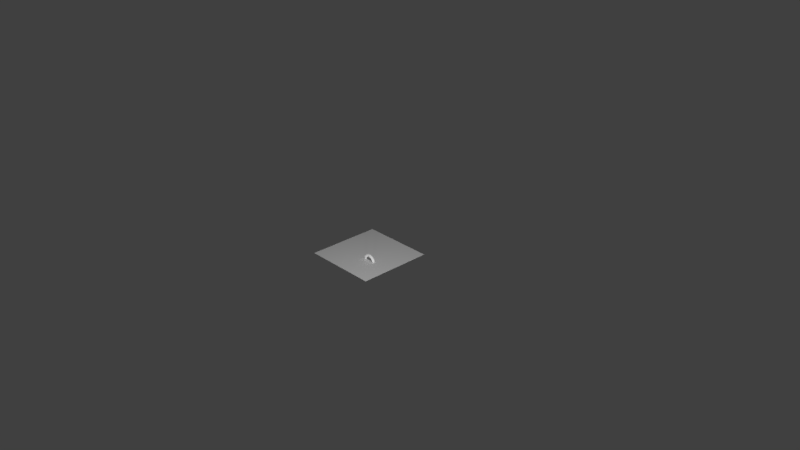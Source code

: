 # Source: EXPERIMENT.blend  (saved by Blender 2.78.0; exported with 4.5.12 LTS)
import bpy
from mathutils import Matrix  # noqa: F401  (used for matrix-valued properties, if any)

bpy.ops.wm.read_factory_settings(use_empty=True)
scene = bpy.context.scene
scene.name = 'Scene'

# ---- collections
col_collection_1 = bpy.data.collections.new('Collection 1'); scene.collection.children.link(col_collection_1)

# ---- materials (node trees are filled in below, after node groups)
mat_plane_35 = bpy.data.materials.new('plane_35')
mat_plane_35.alpha_threshold = 0.0
mat_plane_35.use_transparent_shadow = False
mat_plane_35.roughness = 0.5
mat_plane_34 = bpy.data.materials.new('plane_34')
mat_plane_34.alpha_threshold = 0.0
mat_plane_34.use_transparent_shadow = False
mat_plane_34.roughness = 0.5
mat_plane_33 = bpy.data.materials.new('plane_33')
mat_plane_33.alpha_threshold = 0.0
mat_plane_33.use_transparent_shadow = False
mat_plane_33.roughness = 0.5
mat_plane_32 = bpy.data.materials.new('plane_32')
mat_plane_32.alpha_threshold = 0.0
mat_plane_32.use_transparent_shadow = False
mat_plane_32.roughness = 0.5
mat_plane_31 = bpy.data.materials.new('plane_31')
mat_plane_31.alpha_threshold = 0.0
mat_plane_31.use_transparent_shadow = False
mat_plane_31.roughness = 0.5
mat_plane_30 = bpy.data.materials.new('plane_30')
mat_plane_30.alpha_threshold = 0.0
mat_plane_30.use_transparent_shadow = False
mat_plane_30.roughness = 0.5
mat_plane_29 = bpy.data.materials.new('plane_29')
mat_plane_29.alpha_threshold = 0.0
mat_plane_29.use_transparent_shadow = False
mat_plane_29.roughness = 0.5
mat_plane_28 = bpy.data.materials.new('plane_28')
mat_plane_28.alpha_threshold = 0.0
mat_plane_28.use_transparent_shadow = False
mat_plane_28.roughness = 0.5
mat_plane_27 = bpy.data.materials.new('plane_27')
mat_plane_27.alpha_threshold = 0.0
mat_plane_27.use_transparent_shadow = False
mat_plane_27.roughness = 0.5
mat_plane_26 = bpy.data.materials.new('plane_26')
mat_plane_26.alpha_threshold = 0.0
mat_plane_26.use_transparent_shadow = False
mat_plane_26.roughness = 0.5
mat_plane_25 = bpy.data.materials.new('plane_25')
mat_plane_25.alpha_threshold = 0.0
mat_plane_25.use_transparent_shadow = False
mat_plane_25.roughness = 0.5
mat_plane_24 = bpy.data.materials.new('plane_24')
mat_plane_24.alpha_threshold = 0.0
mat_plane_24.use_transparent_shadow = False
mat_plane_24.roughness = 0.5
mat_plane_23 = bpy.data.materials.new('plane_23')
mat_plane_23.alpha_threshold = 0.0
mat_plane_23.use_transparent_shadow = False
mat_plane_23.roughness = 0.5
mat_plane_22 = bpy.data.materials.new('plane_22')
mat_plane_22.alpha_threshold = 0.0
mat_plane_22.use_transparent_shadow = False
mat_plane_22.roughness = 0.5
mat_plane_21 = bpy.data.materials.new('plane_21')
mat_plane_21.alpha_threshold = 0.0
mat_plane_21.use_transparent_shadow = False
mat_plane_21.roughness = 0.5
mat_plane_20 = bpy.data.materials.new('plane_20')
mat_plane_20.alpha_threshold = 0.0
mat_plane_20.use_transparent_shadow = False
mat_plane_20.roughness = 0.5
mat_plane_19 = bpy.data.materials.new('plane_19')
mat_plane_19.alpha_threshold = 0.0
mat_plane_19.use_transparent_shadow = False
mat_plane_19.roughness = 0.5
mat_plane_18 = bpy.data.materials.new('plane_18')
mat_plane_18.alpha_threshold = 0.0
mat_plane_18.use_transparent_shadow = False
mat_plane_18.roughness = 0.5
mat_plane_17 = bpy.data.materials.new('plane_17')
mat_plane_17.alpha_threshold = 0.0
mat_plane_17.use_transparent_shadow = False
mat_plane_17.roughness = 0.5
mat_plane_16 = bpy.data.materials.new('plane_16')
mat_plane_16.alpha_threshold = 0.0
mat_plane_16.use_transparent_shadow = False
mat_plane_16.roughness = 0.5
mat_plane_15 = bpy.data.materials.new('plane_15')
mat_plane_15.alpha_threshold = 0.0
mat_plane_15.use_transparent_shadow = False
mat_plane_15.roughness = 0.5
mat_plane_14 = bpy.data.materials.new('plane_14')
mat_plane_14.alpha_threshold = 0.0
mat_plane_14.use_transparent_shadow = False
mat_plane_14.roughness = 0.5
mat_plane_13 = bpy.data.materials.new('plane_13')
mat_plane_13.alpha_threshold = 0.0
mat_plane_13.use_transparent_shadow = False
mat_plane_13.roughness = 0.5
mat_plane_12 = bpy.data.materials.new('plane_12')
mat_plane_12.alpha_threshold = 0.0
mat_plane_12.use_transparent_shadow = False
mat_plane_12.roughness = 0.5
mat_plane_11 = bpy.data.materials.new('plane_11')
mat_plane_11.alpha_threshold = 0.0
mat_plane_11.use_transparent_shadow = False
mat_plane_11.roughness = 0.5
mat_plane_10 = bpy.data.materials.new('plane_10')
mat_plane_10.alpha_threshold = 0.0
mat_plane_10.use_transparent_shadow = False
mat_plane_10.roughness = 0.5
mat_plane_9 = bpy.data.materials.new('plane_9')
mat_plane_9.alpha_threshold = 0.0
mat_plane_9.use_transparent_shadow = False
mat_plane_9.roughness = 0.5
mat_plane_8 = bpy.data.materials.new('plane_8')
mat_plane_8.alpha_threshold = 0.0
mat_plane_8.use_transparent_shadow = False
mat_plane_8.roughness = 0.5
mat_plane_7 = bpy.data.materials.new('plane_7')
mat_plane_7.alpha_threshold = 0.0
mat_plane_7.use_transparent_shadow = False
mat_plane_7.roughness = 0.5
mat_plane_6 = bpy.data.materials.new('plane_6')
mat_plane_6.alpha_threshold = 0.0
mat_plane_6.use_transparent_shadow = False
mat_plane_6.roughness = 0.5
mat_plane_5 = bpy.data.materials.new('plane_5')
mat_plane_5.alpha_threshold = 0.0
mat_plane_5.use_transparent_shadow = False
mat_plane_5.roughness = 0.5
mat_plane_4 = bpy.data.materials.new('plane_4')
mat_plane_4.alpha_threshold = 0.0
mat_plane_4.use_transparent_shadow = False
mat_plane_4.roughness = 0.5
mat_plane_3 = bpy.data.materials.new('plane_3')
mat_plane_3.alpha_threshold = 0.0
mat_plane_3.use_transparent_shadow = False
mat_plane_3.roughness = 0.5
mat_plane_2 = bpy.data.materials.new('plane_2')
mat_plane_2.alpha_threshold = 0.0
mat_plane_2.use_transparent_shadow = False
mat_plane_2.roughness = 0.5
mat_plane_1 = bpy.data.materials.new('plane_1')
mat_plane_1.alpha_threshold = 0.0
mat_plane_1.use_transparent_shadow = False
mat_plane_1.roughness = 0.5
mat_plane_0 = bpy.data.materials.new('plane_0')
mat_plane_0.alpha_threshold = 0.0
mat_plane_0.use_transparent_shadow = False
mat_plane_0.roughness = 0.5

# ---- material node trees

# ---- world
world_world = bpy.data.worlds.new('World'); scene.world = world_world
world_world.color = (0.05088, 0.05088, 0.05088)
world_world.use_sun_shadow = False
world_world.sun_shadow_jitter_overblur = 0.0
world_world.cycles.sampling_method = 'MANUAL'

# ---- cameras
cam_camera = bpy.data.cameras.new('Camera')
cam_camera.clip_end = 100.0
cam_camera.lens = 35.0
cam_camera.sensor_width = 32.0
cam_camera.sensor_height = 18.0
cam_camera.ortho_scale = 7.314
cam_camera.dof.focus_distance = 0.0
cam_camera.dof.aperture_fstop = 128.0

# ---- lights
light_point = bpy.data.lights.new('Point', 'POINT')
light_point.transmission_factor = 0.0
light_point.energy = 100.0
light_point.shadow_buffer_clip_start = 0.5
light_point.shadow_soft_size = 0.1
light_point.shadow_maximum_resolution = 0.006
light_point.use_absolute_resolution = True
light_lamp = bpy.data.lights.new('Lamp', 'POINT')
light_lamp.transmission_factor = 0.0
light_lamp.cutoff_distance = 30.0
light_lamp.energy = 100.0
light_lamp.shadow_buffer_clip_start = 1.001
light_lamp.shadow_soft_size = 0.1
light_lamp.shadow_maximum_resolution = 0.006
light_lamp.use_absolute_resolution = True

# ---- meshes
me_torus = bpy.data.meshes.new('Torus')
me_torus.from_pydata([(1.229, -1.153, 1.568), (1.196, -1.153, 1.693), (1.104, -1.153, 1.785), (0.9793, -1.153, 1.818), (0.8543, -1.153, 1.785), (0.7628, -1.153, 1.693), (0.7293, -1.153, 1.568), (0.7628, -1.153, 1.443), (0.8543, -1.153, 1.352), (0.9793, -1.153, 1.318), (1.104, -1.153, 1.352), (1.196, -1.153, 1.443), (1.219, -0.9901, 1.568), (1.185, -0.9945, 1.693), (1.095, -1.006, 1.785), (0.9708, -1.023, 1.818), (0.8468, -1.039, 1.785), (0.7561, -1.051, 1.693), (0.7229, -1.055, 1.568), (0.7561, -1.051, 1.443), (0.8468, -1.039, 1.352), (0.9708, -1.023, 1.318), (1.095, -1.006, 1.352), (1.185, -0.9945, 1.443), (1.187, -0.8297, 1.568), (1.154, -0.8384, 1.693), (1.066, -0.8621, 1.785), (0.9452, -0.8944, 1.818), (0.8245, -0.9268, 1.785), (0.7361, -0.9505, 1.693), (0.7038, -0.9591, 1.568), (0.7361, -0.9505, 1.443), (0.8245, -0.9268, 1.352), (0.9452, -0.8944, 1.318), (1.066, -0.8621, 1.352), (1.154, -0.8384, 1.443), (1.134, -0.6749, 1.568), (1.103, -0.6877, 1.693), (1.019, -0.7227, 1.785), (0.9032, -0.7706, 1.818), (0.7877, -0.8184, 1.785), (0.7032, -0.8534, 1.693), (0.6722, -0.8663, 1.568), (0.7032, -0.8534, 1.443), (0.7877, -0.8184, 1.352), (0.9032, -0.7706, 1.318), (1.019, -0.7227, 1.352), (1.103, -0.6877, 1.443), (1.062, -0.5283, 1.568), (1.033, -0.545, 1.693), (0.9536, -0.5908, 1.785), (0.8453, -0.6533, 1.818), (0.7371, -0.7158, 1.785), (0.6578, -0.7615, 1.693), (0.6288, -0.7783, 1.568), (0.6578, -0.7615, 1.443), (0.7371, -0.7158, 1.352), (0.8453, -0.6533, 1.318), (0.9536, -0.5908, 1.352), (1.033, -0.545, 1.443), (0.971, -0.3923, 1.568), (0.9444, -0.4127, 1.693), (0.8718, -0.4684, 1.785), (0.7727, -0.5445, 1.818), (0.6735, -0.6206, 1.785), (0.6009, -0.6763, 1.693), (0.5743, -0.6967, 1.568), (0.6009, -0.6763, 1.443), (0.6735, -0.6206, 1.352), (0.7727, -0.5445, 1.318), (0.8718, -0.4684, 1.352), (0.9444, -0.4127, 1.443), (0.8632, -0.2694, 1.568), (0.8395, -0.2931, 1.693), (0.7748, -0.3578, 1.785), (0.6864, -0.4462, 1.818), (0.598, -0.5345, 1.785), (0.5333, -0.5992, 1.693), (0.5096, -0.6229, 1.568), (0.5333, -0.5992, 1.443), (0.598, -0.5345, 1.352), (0.6864, -0.4462, 1.318), (0.7748, -0.3578, 1.352), (0.8395, -0.2931, 1.443), (0.7403, -0.1616, 1.568), (0.7199, -0.1881, 1.693), (0.6642, -0.2607, 1.785), (0.5881, -0.3599, 1.818), (0.512, -0.4591, 1.785), (0.4563, -0.5317, 1.693), (0.4359, -0.5582, 1.568), (0.4563, -0.5317, 1.443), (0.512, -0.4591, 1.352), (0.5881, -0.3599, 1.318), (0.6642, -0.2607, 1.352), (0.7199, -0.1881, 1.443), (0.6043, -0.07073, 1.568), (0.5876, -0.09974, 1.693), (0.5418, -0.179, 1.785), (0.4793, -0.2872, 1.818), (0.4168, -0.3955, 1.785), (0.3711, -0.4747, 1.693), (0.3543, -0.5037, 1.568), (0.3711, -0.4747, 1.443), (0.4168, -0.3955, 1.352), (0.4793, -0.2872, 1.318), (0.5418, -0.179, 1.352), (0.5876, -0.09974, 1.443), (0.4577, 0.001587, 1.568), (0.4449, -0.02936, 1.693), (0.4098, -0.1139, 1.785), (0.362, -0.2294, 1.818), (0.3142, -0.3449, 1.785), (0.2791, -0.4294, 1.693), (0.2663, -0.4604, 1.568), (0.2791, -0.4294, 1.443), (0.3142, -0.3449, 1.352), (0.362, -0.2294, 1.318), (0.4098, -0.1139, 1.352), (0.4449, -0.02936, 1.443), (0.3028, 0.05414, 1.568), (0.2942, 0.02179, 1.693), (0.2705, -0.0666, 1.785), (0.2381, -0.1873, 1.818), (0.2058, -0.3081, 1.785), (0.1821, -0.3965, 1.693), (0.1734, -0.4288, 1.568), (0.1821, -0.3965, 1.443), (0.2058, -0.3081, 1.352), (0.2381, -0.1873, 1.318), (0.2705, -0.0666, 1.352), (0.2942, 0.02179, 1.443), (0.1425, 0.08604, 1.568), (0.1381, 0.05284, 1.693), (0.1262, -0.03789, 1.785), (0.1098, -0.1618, 1.818), (0.09353, -0.2857, 1.785), (0.08159, -0.3765, 1.693), (0.07721, -0.4097, 1.568), (0.08159, -0.3765, 1.443), (0.09353, -0.2857, 1.352), (0.1098, -0.1618, 1.318), (0.1262, -0.03789, 1.352), (0.1381, 0.05284, 1.443), (-0.02068, 0.09674, 1.568), (-0.02068, 0.06324, 1.693), (-0.02068, -0.02826, 1.785), (-0.02068, -0.1533, 1.818), (-0.02068, -0.2783, 1.785), (-0.02068, -0.3698, 1.693), (-0.02068, -0.4033, 1.568), (-0.02068, -0.3698, 1.443), (-0.02068, -0.2783, 1.352), (-0.02068, -0.1533, 1.318), (-0.02068, -0.02826, 1.352), (-0.02068, 0.06324, 1.443), (-0.1838, 0.08604, 1.568), (-0.1795, 0.05284, 1.693), (-0.1675, -0.03789, 1.785), (-0.1512, -0.1618, 1.818), (-0.1349, -0.2857, 1.785), (-0.1229, -0.3765, 1.693), (-0.1186, -0.4097, 1.568), (-0.1229, -0.3765, 1.443), (-0.1349, -0.2857, 1.352), (-0.1512, -0.1618, 1.318), (-0.1675, -0.03789, 1.352), (-0.1795, 0.05284, 1.443), (-0.3442, 0.05414, 1.568), (-0.3355, 0.02179, 1.693), (-0.3119, -0.0666, 1.785), (-0.2795, -0.1873, 1.818), (-0.2471, -0.3081, 1.785), (-0.2235, -0.3965, 1.693), (-0.2148, -0.4288, 1.568), (-0.2235, -0.3965, 1.443), (-0.2471, -0.3081, 1.352), (-0.2795, -0.1873, 1.318), (-0.3119, -0.0666, 1.352), (-0.3355, 0.02179, 1.443), (-0.499, 0.001587, 1.568), (-0.4862, -0.02936, 1.693), (-0.4512, -0.1139, 1.785), (-0.4034, -0.2294, 1.818), (-0.3555, -0.3449, 1.785), (-0.3205, -0.4294, 1.693), (-0.3077, -0.4604, 1.568), (-0.3205, -0.4294, 1.443), (-0.3555, -0.3449, 1.352), (-0.4034, -0.2294, 1.318), (-0.4512, -0.1139, 1.352), (-0.4862, -0.02936, 1.443), (-0.6457, -0.07073, 1.568), (-0.6289, -0.09974, 1.693), (-0.5832, -0.179, 1.785), (-0.5207, -0.2872, 1.818), (-0.4582, -0.3955, 1.785), (-0.4124, -0.4747, 1.693), (-0.3957, -0.5037, 1.568), (-0.4124, -0.4747, 1.443), (-0.4582, -0.3955, 1.352), (-0.5207, -0.2872, 1.318), (-0.5832, -0.179, 1.352), (-0.6289, -0.09974, 1.443), (-0.7816, -0.1616, 1.568), (-0.7612, -0.1881, 1.693), (-0.7055, -0.2607, 1.785), (-0.6294, -0.3599, 1.818), (-0.5533, -0.4591, 1.785), (-0.4976, -0.5317, 1.693), (-0.4773, -0.5582, 1.568), (-0.4976, -0.5317, 1.443), (-0.5533, -0.4591, 1.352), (-0.6294, -0.3599, 1.318), (-0.7055, -0.2607, 1.352), (-0.7612, -0.1881, 1.443), (-0.9046, -0.2694, 1.568), (-0.8809, -0.2931, 1.693), (-0.8162, -0.3578, 1.785), (-0.7278, -0.4462, 1.818), (-0.6394, -0.5345, 1.785), (-0.5747, -0.5992, 1.693), (-0.551, -0.6229, 1.568), (-0.5747, -0.5992, 1.443), (-0.6394, -0.5345, 1.352), (-0.7278, -0.4462, 1.318), (-0.8162, -0.3578, 1.352), (-0.8809, -0.2931, 1.443), (-1.012, -0.3923, 1.568), (-0.9858, -0.4127, 1.693), (-0.9132, -0.4684, 1.785), (-0.814, -0.5445, 1.818), (-0.7149, -0.6206, 1.785), (-0.6423, -0.6763, 1.693), (-0.6157, -0.6967, 1.568), (-0.6423, -0.6763, 1.443), (-0.7149, -0.6206, 1.352), (-0.814, -0.5445, 1.318), (-0.9132, -0.4684, 1.352), (-0.9858, -0.4127, 1.443), (-1.103, -0.5283, 1.568), (-1.074, -0.545, 1.693), (-0.995, -0.5908, 1.785), (-0.8867, -0.6533, 1.818), (-0.7785, -0.7158, 1.785), (-0.6992, -0.7615, 1.693), (-0.6702, -0.7783, 1.568), (-0.6992, -0.7615, 1.443), (-0.7785, -0.7158, 1.352), (-0.8867, -0.6533, 1.318), (-0.995, -0.5908, 1.352), (-1.074, -0.545, 1.443), (-1.176, -0.6749, 1.568), (-1.145, -0.6877, 1.693), (-1.06, -0.7227, 1.785), (-0.9446, -0.7706, 1.818), (-0.8291, -0.8184, 1.785), (-0.7445, -0.8534, 1.693), (-0.7136, -0.8663, 1.568), (-0.7445, -0.8534, 1.443), (-0.8291, -0.8184, 1.352), (-0.9446, -0.7706, 1.318), (-1.06, -0.7227, 1.352), (-1.145, -0.6877, 1.443), (-1.228, -0.8297, 1.568), (-1.196, -0.8384, 1.693), (-1.107, -0.8621, 1.785), (-0.9866, -0.8944, 1.818), (-0.8659, -0.9268, 1.785), (-0.7775, -0.9505, 1.693), (-0.7451, -0.9591, 1.568), (-0.7775, -0.9505, 1.443), (-0.8659, -0.9268, 1.352), (-0.9866, -0.8944, 1.318), (-1.107, -0.8621, 1.352), (-1.196, -0.8384, 1.443), (-1.26, -0.9901, 1.568), (-1.227, -0.9945, 1.693), (-1.136, -1.006, 1.785), (-1.012, -1.023, 1.818), (-0.8882, -1.039, 1.785), (-0.7975, -1.051, 1.693), (-0.7643, -1.055, 1.568), (-0.7975, -1.051, 1.443), (-0.8882, -1.039, 1.352), (-1.012, -1.023, 1.318), (-1.136, -1.006, 1.352), (-1.227, -0.9945, 1.443), (-1.271, -1.153, 1.568), (-1.237, -1.153, 1.693), (-1.146, -1.153, 1.785), (-1.021, -1.153, 1.818), (-0.8957, -1.153, 1.785), (-0.8042, -1.153, 1.693), (-0.7707, -1.153, 1.568), (-0.8042, -1.153, 1.443), (-0.8957, -1.153, 1.352), (-1.021, -1.153, 1.318), (-1.146, -1.153, 1.352), (-1.237, -1.153, 1.443), (-1.26, -1.316, 1.568), (-1.227, -1.312, 1.693), (-1.136, -1.3, 1.785), (-1.012, -1.284, 1.818), (-0.8882, -1.267, 1.785), (-0.7975, -1.256, 1.693), (-0.7643, -1.251, 1.568), (-0.7975, -1.256, 1.443), (-0.8882, -1.267, 1.352), (-1.012, -1.284, 1.318), (-1.136, -1.3, 1.352), (-1.227, -1.312, 1.443), (-1.228, -1.477, 1.568), (-1.196, -1.468, 1.693), (-1.107, -1.444, 1.785), (-0.9866, -1.412, 1.818), (-0.8659, -1.38, 1.785), (-0.7775, -1.356, 1.693), (-0.7451, -1.347, 1.568), (-0.7775, -1.356, 1.443), (-0.8659, -1.38, 1.352), (-0.9866, -1.412, 1.318), (-1.107, -1.444, 1.352), (-1.196, -1.468, 1.443), (-1.176, -1.632, 1.568), (-1.145, -1.619, 1.693), (-1.06, -1.584, 1.785), (-0.9446, -1.536, 1.818), (-0.8291, -1.488, 1.785), (-0.7445, -1.453, 1.693), (-0.7136, -1.44, 1.568), (-0.7445, -1.453, 1.443), (-0.8291, -1.488, 1.352), (-0.9446, -1.536, 1.318), (-1.06, -1.584, 1.352), (-1.145, -1.619, 1.443), (-1.103, -1.778, 1.568), (-1.074, -1.762, 1.693), (-0.995, -1.716, 1.785), (-0.8867, -1.653, 1.818), (-0.7785, -1.591, 1.785), (-0.6992, -1.545, 1.693), (-0.6702, -1.528, 1.568), (-0.6992, -1.545, 1.443), (-0.7785, -1.591, 1.352), (-0.8867, -1.653, 1.318), (-0.995, -1.716, 1.352), (-1.074, -1.762, 1.443), (-1.012, -1.914, 1.568), (-0.9858, -1.894, 1.693), (-0.9132, -1.838, 1.785), (-0.814, -1.762, 1.818), (-0.7149, -1.686, 1.785), (-0.6423, -1.63, 1.693), (-0.6157, -1.61, 1.568), (-0.6423, -1.63, 1.443), (-0.7149, -1.686, 1.352), (-0.814, -1.762, 1.318), (-0.9132, -1.838, 1.352), (-0.9858, -1.894, 1.443), (-0.9046, -2.037, 1.568), (-0.8809, -2.013, 1.693), (-0.8162, -1.949, 1.785), (-0.7278, -1.86, 1.818), (-0.6394, -1.772, 1.785), (-0.5747, -1.707, 1.693), (-0.551, -1.684, 1.568), (-0.5747, -1.707, 1.443), (-0.6394, -1.772, 1.352), (-0.7278, -1.86, 1.318), (-0.8162, -1.949, 1.352), (-0.8809, -2.013, 1.443), (-0.7816, -2.145, 1.568), (-0.7612, -2.118, 1.693), (-0.7055, -2.046, 1.785), (-0.6294, -1.947, 1.818), (-0.5533, -1.847, 1.785), (-0.4976, -1.775, 1.693), (-0.4773, -1.748, 1.568), (-0.4976, -1.775, 1.443), (-0.5533, -1.847, 1.352), (-0.6294, -1.947, 1.318), (-0.7055, -2.046, 1.352), (-0.7612, -2.118, 1.443), (-0.6457, -2.236, 1.568), (-0.6289, -2.207, 1.693), (-0.5832, -2.128, 1.785), (-0.5207, -2.019, 1.818), (-0.4582, -1.911, 1.785), (-0.4124, -1.832, 1.693), (-0.3957, -1.803, 1.568), (-0.4124, -1.832, 1.443), (-0.4582, -1.911, 1.352), (-0.5207, -2.019, 1.318), (-0.5832, -2.128, 1.352), (-0.6289, -2.207, 1.443), (-0.499, -2.308, 1.568), (-0.4862, -2.277, 1.693), (-0.4512, -2.193, 1.785), (-0.4034, -2.077, 1.818), (-0.3555, -1.962, 1.785), (-0.3205, -1.877, 1.693), (-0.3077, -1.846, 1.568), (-0.3205, -1.877, 1.443), (-0.3555, -1.962, 1.352), (-0.4034, -2.077, 1.318), (-0.4512, -2.193, 1.352), (-0.4862, -2.277, 1.443), (-0.3442, -2.361, 1.568), (-0.3355, -2.328, 1.693), (-0.3119, -2.24, 1.785), (-0.2795, -2.119, 1.818), (-0.2471, -1.998, 1.785), (-0.2235, -1.91, 1.693), (-0.2148, -1.878, 1.568), (-0.2235, -1.91, 1.443), (-0.2471, -1.998, 1.352), (-0.2795, -2.119, 1.318), (-0.3119, -2.24, 1.352), (-0.3355, -2.328, 1.443), (-0.1838, -2.393, 1.568), (-0.1795, -2.359, 1.693), (-0.1675, -2.269, 1.785), (-0.1512, -2.145, 1.818), (-0.1349, -2.021, 1.785), (-0.1229, -1.93, 1.693), (-0.1186, -1.897, 1.568), (-0.1229, -1.93, 1.443), (-0.1349, -2.021, 1.352), (-0.1512, -2.145, 1.318), (-0.1675, -2.269, 1.352), (-0.1795, -2.359, 1.443), (-0.02068, -2.403, 1.568), (-0.02068, -2.37, 1.693), (-0.02068, -2.278, 1.785), (-0.02068, -2.153, 1.818), (-0.02068, -2.028, 1.785), (-0.02068, -1.937, 1.693), (-0.02068, -1.903, 1.568), (-0.02068, -1.937, 1.443), (-0.02068, -2.028, 1.352), (-0.02068, -2.153, 1.318), (-0.02068, -2.278, 1.352), (-0.02068, -2.37, 1.443), (0.1425, -2.393, 1.568), (0.1381, -2.359, 1.693), (0.1262, -2.269, 1.785), (0.1098, -2.145, 1.818), (0.09353, -2.021, 1.785), (0.08159, -1.93, 1.693), (0.07721, -1.897, 1.568), (0.08159, -1.93, 1.443), (0.09353, -2.021, 1.352), (0.1098, -2.145, 1.318), (0.1262, -2.269, 1.352), (0.1381, -2.359, 1.443), (0.3028, -2.361, 1.568), (0.2942, -2.328, 1.693), (0.2705, -2.24, 1.785), (0.2381, -2.119, 1.818), (0.2058, -1.998, 1.785), (0.1821, -1.91, 1.693), (0.1734, -1.878, 1.568), (0.1821, -1.91, 1.443), (0.2058, -1.998, 1.352), (0.2381, -2.119, 1.318), (0.2705, -2.24, 1.352), (0.2942, -2.328, 1.443), (0.4577, -2.308, 1.568), (0.4449, -2.277, 1.693), (0.4098, -2.193, 1.785), (0.362, -2.077, 1.818), (0.3142, -1.962, 1.785), (0.2791, -1.877, 1.693), (0.2663, -1.846, 1.568), (0.2791, -1.877, 1.443), (0.3142, -1.962, 1.352), (0.362, -2.077, 1.318), (0.4098, -2.193, 1.352), (0.4449, -2.277, 1.443), (0.6043, -2.236, 1.568), (0.5876, -2.207, 1.693), (0.5418, -2.128, 1.785), (0.4793, -2.019, 1.818), (0.4168, -1.911, 1.785), (0.3711, -1.832, 1.693), (0.3543, -1.803, 1.568), (0.3711, -1.832, 1.443), (0.4168, -1.911, 1.352), (0.4793, -2.019, 1.318), (0.5418, -2.128, 1.352), (0.5876, -2.207, 1.443), (0.7403, -2.145, 1.568), (0.7199, -2.118, 1.693), (0.6642, -2.046, 1.785), (0.5881, -1.947, 1.818), (0.512, -1.847, 1.785), (0.4563, -1.775, 1.693), (0.4359, -1.748, 1.568), (0.4563, -1.775, 1.443), (0.512, -1.847, 1.352), (0.5881, -1.947, 1.318), (0.6642, -2.046, 1.352), (0.7199, -2.118, 1.443), (0.8632, -2.037, 1.568), (0.8395, -2.013, 1.693), (0.7748, -1.949, 1.785), (0.6864, -1.86, 1.818), (0.598, -1.772, 1.785), (0.5333, -1.707, 1.693), (0.5096, -1.684, 1.568), (0.5333, -1.707, 1.443), (0.598, -1.772, 1.352), (0.6864, -1.86, 1.318), (0.7748, -1.949, 1.352), (0.8395, -2.013, 1.443), (0.971, -1.914, 1.568), (0.9444, -1.894, 1.693), (0.8718, -1.838, 1.785), (0.7727, -1.762, 1.818), (0.6735, -1.686, 1.785), (0.6009, -1.63, 1.693), (0.5743, -1.61, 1.568), (0.6009, -1.63, 1.443), (0.6735, -1.686, 1.352), (0.7727, -1.762, 1.318), (0.8718, -1.838, 1.352), (0.9444, -1.894, 1.443), (1.062, -1.778, 1.568), (1.033, -1.762, 1.693), (0.9536, -1.716, 1.785), (0.8453, -1.653, 1.818), (0.7371, -1.591, 1.785), (0.6578, -1.545, 1.693), (0.6288, -1.528, 1.568), (0.6578, -1.545, 1.443), (0.7371, -1.591, 1.352), (0.8453, -1.653, 1.318), (0.9536, -1.716, 1.352), (1.033, -1.762, 1.443), (1.134, -1.632, 1.568), (1.103, -1.619, 1.693), (1.019, -1.584, 1.785), (0.9032, -1.536, 1.818), (0.7877, -1.488, 1.785), (0.7032, -1.453, 1.693), (0.6722, -1.44, 1.568), (0.7032, -1.453, 1.443), (0.7877, -1.488, 1.352), (0.9032, -1.536, 1.318), (1.019, -1.584, 1.352), (1.103, -1.619, 1.443), (1.187, -1.477, 1.568), (1.154, -1.468, 1.693), (1.066, -1.444, 1.785), (0.9452, -1.412, 1.818), (0.8245, -1.38, 1.785), (0.7361, -1.356, 1.693), (0.7038, -1.347, 1.568), (0.7361, -1.356, 1.443), (0.8245, -1.38, 1.352), (0.9452, -1.412, 1.318), (1.066, -1.444, 1.352), (1.154, -1.468, 1.443), (1.219, -1.316, 1.568), (1.185, -1.312, 1.693), (1.095, -1.3, 1.785), (0.9708, -1.284, 1.818), (0.8468, -1.267, 1.785), (0.7561, -1.256, 1.693), (0.7229, -1.251, 1.568), (0.7561, -1.256, 1.443), (0.8468, -1.267, 1.352), (0.9708, -1.284, 1.318), (1.095, -1.3, 1.352), (1.185, -1.312, 1.443)], [], [(0, 12, 13, 1), (1, 13, 14, 2), (2, 14, 15, 3), (3, 15, 16, 4), (4, 16, 17, 5), (5, 17, 18, 6), (6, 18, 19, 7), (7, 19, 20, 8), (8, 20, 21, 9), (9, 21, 22, 10), (10, 22, 23, 11), (0, 11, 23, 12), (12, 24, 25, 13), (13, 25, 26, 14), (14, 26, 27, 15), (15, 27, 28, 16), (16, 28, 29, 17), (17, 29, 30, 18), (18, 30, 31, 19), (19, 31, 32, 20), (20, 32, 33, 21), (21, 33, 34, 22), (22, 34, 35, 23), (23, 35, 24, 12), (24, 36, 37, 25), (25, 37, 38, 26), (26, 38, 39, 27), (27, 39, 40, 28), (28, 40, 41, 29), (29, 41, 42, 30), (30, 42, 43, 31), (31, 43, 44, 32), (32, 44, 45, 33), (33, 45, 46, 34), (34, 46, 47, 35), (35, 47, 36, 24), (36, 48, 49, 37), (37, 49, 50, 38), (38, 50, 51, 39), (39, 51, 52, 40), (40, 52, 53, 41), (41, 53, 54, 42), (42, 54, 55, 43), (43, 55, 56, 44), (44, 56, 57, 45), (45, 57, 58, 46), (46, 58, 59, 47), (47, 59, 48, 36), (48, 60, 61, 49), (49, 61, 62, 50), (50, 62, 63, 51), (51, 63, 64, 52), (52, 64, 65, 53), (53, 65, 66, 54), (54, 66, 67, 55), (55, 67, 68, 56), (56, 68, 69, 57), (57, 69, 70, 58), (58, 70, 71, 59), (59, 71, 60, 48), (60, 72, 73, 61), (61, 73, 74, 62), (62, 74, 75, 63), (63, 75, 76, 64), (64, 76, 77, 65), (65, 77, 78, 66), (66, 78, 79, 67), (67, 79, 80, 68), (68, 80, 81, 69), (69, 81, 82, 70), (70, 82, 83, 71), (71, 83, 72, 60), (72, 84, 85, 73), (73, 85, 86, 74), (74, 86, 87, 75), (75, 87, 88, 76), (76, 88, 89, 77), (77, 89, 90, 78), (78, 90, 91, 79), (79, 91, 92, 80), (80, 92, 93, 81), (81, 93, 94, 82), (82, 94, 95, 83), (83, 95, 84, 72), (84, 96, 97, 85), (85, 97, 98, 86), (86, 98, 99, 87), (87, 99, 100, 88), (88, 100, 101, 89), (89, 101, 102, 90), (90, 102, 103, 91), (91, 103, 104, 92), (92, 104, 105, 93), (93, 105, 106, 94), (94, 106, 107, 95), (95, 107, 96, 84), (96, 108, 109, 97), (97, 109, 110, 98), (98, 110, 111, 99), (99, 111, 112, 100), (100, 112, 113, 101), (101, 113, 114, 102), (102, 114, 115, 103), (103, 115, 116, 104), (104, 116, 117, 105), (105, 117, 118, 106), (106, 118, 119, 107), (107, 119, 108, 96), (108, 120, 121, 109), (109, 121, 122, 110), (110, 122, 123, 111), (111, 123, 124, 112), (112, 124, 125, 113), (113, 125, 126, 114), (114, 126, 127, 115), (115, 127, 128, 116), (116, 128, 129, 117), (117, 129, 130, 118), (118, 130, 131, 119), (119, 131, 120, 108), (120, 132, 133, 121), (121, 133, 134, 122), (122, 134, 135, 123), (123, 135, 136, 124), (124, 136, 137, 125), (125, 137, 138, 126), (126, 138, 139, 127), (127, 139, 140, 128), (128, 140, 141, 129), (129, 141, 142, 130), (130, 142, 143, 131), (131, 143, 132, 120), (132, 144, 145, 133), (133, 145, 146, 134), (134, 146, 147, 135), (135, 147, 148, 136), (136, 148, 149, 137), (137, 149, 150, 138), (138, 150, 151, 139), (139, 151, 152, 140), (140, 152, 153, 141), (141, 153, 154, 142), (142, 154, 155, 143), (143, 155, 144, 132), (144, 156, 157, 145), (145, 157, 158, 146), (146, 158, 159, 147), (147, 159, 160, 148), (148, 160, 161, 149), (149, 161, 162, 150), (150, 162, 163, 151), (151, 163, 164, 152), (152, 164, 165, 153), (153, 165, 166, 154), (154, 166, 167, 155), (155, 167, 156, 144), (156, 168, 169, 157), (157, 169, 170, 158), (158, 170, 171, 159), (159, 171, 172, 160), (160, 172, 173, 161), (161, 173, 174, 162), (162, 174, 175, 163), (163, 175, 176, 164), (164, 176, 177, 165), (165, 177, 178, 166), (166, 178, 179, 167), (167, 179, 168, 156), (168, 180, 181, 169), (169, 181, 182, 170), (170, 182, 183, 171), (171, 183, 184, 172), (172, 184, 185, 173), (173, 185, 186, 174), (174, 186, 187, 175), (175, 187, 188, 176), (176, 188, 189, 177), (177, 189, 190, 178), (178, 190, 191, 179), (179, 191, 180, 168), (180, 192, 193, 181), (181, 193, 194, 182), (182, 194, 195, 183), (183, 195, 196, 184), (184, 196, 197, 185), (185, 197, 198, 186), (186, 198, 199, 187), (187, 199, 200, 188), (188, 200, 201, 189), (189, 201, 202, 190), (190, 202, 203, 191), (191, 203, 192, 180), (192, 204, 205, 193), (193, 205, 206, 194), (194, 206, 207, 195), (195, 207, 208, 196), (196, 208, 209, 197), (197, 209, 210, 198), (198, 210, 211, 199), (199, 211, 212, 200), (200, 212, 213, 201), (201, 213, 214, 202), (202, 214, 215, 203), (203, 215, 204, 192), (204, 216, 217, 205), (205, 217, 218, 206), (206, 218, 219, 207), (207, 219, 220, 208), (208, 220, 221, 209), (209, 221, 222, 210), (210, 222, 223, 211), (211, 223, 224, 212), (212, 224, 225, 213), (213, 225, 226, 214), (214, 226, 227, 215), (215, 227, 216, 204), (216, 228, 229, 217), (217, 229, 230, 218), (218, 230, 231, 219), (219, 231, 232, 220), (220, 232, 233, 221), (221, 233, 234, 222), (222, 234, 235, 223), (223, 235, 236, 224), (224, 236, 237, 225), (225, 237, 238, 226), (226, 238, 239, 227), (227, 239, 228, 216), (228, 240, 241, 229), (229, 241, 242, 230), (230, 242, 243, 231), (231, 243, 244, 232), (232, 244, 245, 233), (233, 245, 246, 234), (234, 246, 247, 235), (235, 247, 248, 236), (236, 248, 249, 237), (237, 249, 250, 238), (238, 250, 251, 239), (239, 251, 240, 228), (240, 252, 253, 241), (241, 253, 254, 242), (242, 254, 255, 243), (243, 255, 256, 244), (244, 256, 257, 245), (245, 257, 258, 246), (246, 258, 259, 247), (247, 259, 260, 248), (248, 260, 261, 249), (249, 261, 262, 250), (250, 262, 263, 251), (251, 263, 252, 240), (252, 264, 265, 253), (253, 265, 266, 254), (254, 266, 267, 255), (255, 267, 268, 256), (256, 268, 269, 257), (257, 269, 270, 258), (258, 270, 271, 259), (259, 271, 272, 260), (260, 272, 273, 261), (261, 273, 274, 262), (262, 274, 275, 263), (263, 275, 264, 252), (264, 276, 277, 265), (265, 277, 278, 266), (266, 278, 279, 267), (267, 279, 280, 268), (268, 280, 281, 269), (269, 281, 282, 270), (270, 282, 283, 271), (271, 283, 284, 272), (272, 284, 285, 273), (273, 285, 286, 274), (274, 286, 287, 275), (275, 287, 276, 264), (276, 288, 289, 277), (277, 289, 290, 278), (278, 290, 291, 279), (279, 291, 292, 280), (280, 292, 293, 281), (281, 293, 294, 282), (282, 294, 295, 283), (283, 295, 296, 284), (284, 296, 297, 285), (285, 297, 298, 286), (286, 298, 299, 287), (287, 299, 288, 276), (288, 300, 301, 289), (289, 301, 302, 290), (290, 302, 303, 291), (291, 303, 304, 292), (292, 304, 305, 293), (293, 305, 306, 294), (294, 306, 307, 295), (295, 307, 308, 296), (296, 308, 309, 297), (297, 309, 310, 298), (298, 310, 311, 299), (299, 311, 300, 288), (300, 312, 313, 301), (301, 313, 314, 302), (302, 314, 315, 303), (303, 315, 316, 304), (304, 316, 317, 305), (305, 317, 318, 306), (306, 318, 319, 307), (307, 319, 320, 308), (308, 320, 321, 309), (309, 321, 322, 310), (310, 322, 323, 311), (311, 323, 312, 300), (312, 324, 325, 313), (313, 325, 326, 314), (314, 326, 327, 315), (315, 327, 328, 316), (316, 328, 329, 317), (317, 329, 330, 318), (318, 330, 331, 319), (319, 331, 332, 320), (320, 332, 333, 321), (321, 333, 334, 322), (322, 334, 335, 323), (323, 335, 324, 312), (324, 336, 337, 325), (325, 337, 338, 326), (326, 338, 339, 327), (327, 339, 340, 328), (328, 340, 341, 329), (329, 341, 342, 330), (330, 342, 343, 331), (331, 343, 344, 332), (332, 344, 345, 333), (333, 345, 346, 334), (334, 346, 347, 335), (335, 347, 336, 324), (336, 348, 349, 337), (337, 349, 350, 338), (338, 350, 351, 339), (339, 351, 352, 340), (340, 352, 353, 341), (341, 353, 354, 342), (342, 354, 355, 343), (343, 355, 356, 344), (344, 356, 357, 345), (345, 357, 358, 346), (346, 358, 359, 347), (347, 359, 348, 336), (348, 360, 361, 349), (349, 361, 362, 350), (350, 362, 363, 351), (351, 363, 364, 352), (352, 364, 365, 353), (353, 365, 366, 354), (354, 366, 367, 355), (355, 367, 368, 356), (356, 368, 369, 357), (357, 369, 370, 358), (358, 370, 371, 359), (359, 371, 360, 348), (360, 372, 373, 361), (361, 373, 374, 362), (362, 374, 375, 363), (363, 375, 376, 364), (364, 376, 377, 365), (365, 377, 378, 366), (366, 378, 379, 367), (367, 379, 380, 368), (368, 380, 381, 369), (369, 381, 382, 370), (370, 382, 383, 371), (371, 383, 372, 360), (372, 384, 385, 373), (373, 385, 386, 374), (374, 386, 387, 375), (375, 387, 388, 376), (376, 388, 389, 377), (377, 389, 390, 378), (378, 390, 391, 379), (379, 391, 392, 380), (380, 392, 393, 381), (381, 393, 394, 382), (382, 394, 395, 383), (383, 395, 384, 372), (384, 396, 397, 385), (385, 397, 398, 386), (386, 398, 399, 387), (387, 399, 400, 388), (388, 400, 401, 389), (389, 401, 402, 390), (390, 402, 403, 391), (391, 403, 404, 392), (392, 404, 405, 393), (393, 405, 406, 394), (394, 406, 407, 395), (395, 407, 396, 384), (396, 408, 409, 397), (397, 409, 410, 398), (398, 410, 411, 399), (399, 411, 412, 400), (400, 412, 413, 401), (401, 413, 414, 402), (402, 414, 415, 403), (403, 415, 416, 404), (404, 416, 417, 405), (405, 417, 418, 406), (406, 418, 419, 407), (407, 419, 408, 396), (408, 420, 421, 409), (409, 421, 422, 410), (410, 422, 423, 411), (411, 423, 424, 412), (412, 424, 425, 413), (413, 425, 426, 414), (414, 426, 427, 415), (415, 427, 428, 416), (416, 428, 429, 417), (417, 429, 430, 418), (418, 430, 431, 419), (419, 431, 420, 408), (420, 432, 433, 421), (421, 433, 434, 422), (422, 434, 435, 423), (423, 435, 436, 424), (424, 436, 437, 425), (425, 437, 438, 426), (426, 438, 439, 427), (427, 439, 440, 428), (428, 440, 441, 429), (429, 441, 442, 430), (430, 442, 443, 431), (431, 443, 432, 420), (432, 444, 445, 433), (433, 445, 446, 434), (434, 446, 447, 435), (435, 447, 448, 436), (436, 448, 449, 437), (437, 449, 450, 438), (438, 450, 451, 439), (439, 451, 452, 440), (440, 452, 453, 441), (441, 453, 454, 442), (442, 454, 455, 443), (443, 455, 444, 432), (444, 456, 457, 445), (445, 457, 458, 446), (446, 458, 459, 447), (447, 459, 460, 448), (448, 460, 461, 449), (449, 461, 462, 450), (450, 462, 463, 451), (451, 463, 464, 452), (452, 464, 465, 453), (453, 465, 466, 454), (454, 466, 467, 455), (455, 467, 456, 444), (456, 468, 469, 457), (457, 469, 470, 458), (458, 470, 471, 459), (459, 471, 472, 460), (460, 472, 473, 461), (461, 473, 474, 462), (462, 474, 475, 463), (463, 475, 476, 464), (464, 476, 477, 465), (465, 477, 478, 466), (466, 478, 479, 467), (467, 479, 468, 456), (468, 480, 481, 469), (469, 481, 482, 470), (470, 482, 483, 471), (471, 483, 484, 472), (472, 484, 485, 473), (473, 485, 486, 474), (474, 486, 487, 475), (475, 487, 488, 476), (476, 488, 489, 477), (477, 489, 490, 478), (478, 490, 491, 479), (479, 491, 480, 468), (480, 492, 493, 481), (481, 493, 494, 482), (482, 494, 495, 483), (483, 495, 496, 484), (484, 496, 497, 485), (485, 497, 498, 486), (486, 498, 499, 487), (487, 499, 500, 488), (488, 500, 501, 489), (489, 501, 502, 490), (490, 502, 503, 491), (491, 503, 492, 480), (492, 504, 505, 493), (493, 505, 506, 494), (494, 506, 507, 495), (495, 507, 508, 496), (496, 508, 509, 497), (497, 509, 510, 498), (498, 510, 511, 499), (499, 511, 512, 500), (500, 512, 513, 501), (501, 513, 514, 502), (502, 514, 515, 503), (503, 515, 504, 492), (504, 516, 517, 505), (505, 517, 518, 506), (506, 518, 519, 507), (507, 519, 520, 508), (508, 520, 521, 509), (509, 521, 522, 510), (510, 522, 523, 511), (511, 523, 524, 512), (512, 524, 525, 513), (513, 525, 526, 514), (514, 526, 527, 515), (515, 527, 516, 504), (516, 528, 529, 517), (517, 529, 530, 518), (518, 530, 531, 519), (519, 531, 532, 520), (520, 532, 533, 521), (521, 533, 534, 522), (522, 534, 535, 523), (523, 535, 536, 524), (524, 536, 537, 525), (525, 537, 538, 526), (526, 538, 539, 527), (527, 539, 528, 516), (528, 540, 541, 529), (529, 541, 542, 530), (530, 542, 543, 531), (531, 543, 544, 532), (532, 544, 545, 533), (533, 545, 546, 534), (534, 546, 547, 535), (535, 547, 548, 536), (536, 548, 549, 537), (537, 549, 550, 538), (538, 550, 551, 539), (539, 551, 540, 528), (540, 552, 553, 541), (541, 553, 554, 542), (542, 554, 555, 543), (543, 555, 556, 544), (544, 556, 557, 545), (545, 557, 558, 546), (546, 558, 559, 547), (547, 559, 560, 548), (548, 560, 561, 549), (549, 561, 562, 550), (550, 562, 563, 551), (551, 563, 552, 540), (552, 564, 565, 553), (553, 565, 566, 554), (554, 566, 567, 555), (555, 567, 568, 556), (556, 568, 569, 557), (557, 569, 570, 558), (558, 570, 571, 559), (559, 571, 572, 560), (560, 572, 573, 561), (561, 573, 574, 562), (562, 574, 575, 563), (563, 575, 564, 552), (564, 0, 1, 565), (565, 1, 2, 566), (566, 2, 3, 567), (567, 3, 4, 568), (568, 4, 5, 569), (569, 5, 6, 570), (570, 6, 7, 571), (571, 7, 8, 572), (572, 8, 9, 573), (573, 9, 10, 574), (574, 10, 11, 575), (575, 11, 0, 564)])
me_torus.use_remesh_preserve_volume = False
me_torus.use_remesh_preserve_attributes = False
me_torus.use_mirror_vertex_groups = False
me_torus.update()
me_plane_35 = bpy.data.meshes.new('plane_35')
me_plane_35.from_pydata([(-0.5, -0.5, 0.0), (0.5, -0.5, 0.0), (-0.5, 0.5, 0.0), (0.5, 0.5, 0.0)], [], [(0, 1, 3, 2)])
_uv = me_plane_35.uv_layers.new(name='UVMap')
_uv.uv.foreach_set('vector', [0.0, 0.0, 1.0, 0.0, 1.0, 1.0, 0.0, 1.0])
me_plane_35.materials.append(mat_plane_35)
me_plane_35.use_remesh_preserve_volume = False
me_plane_35.use_remesh_preserve_attributes = False
me_plane_35.use_mirror_vertex_groups = False
me_plane_35.update()
me_plane_34 = bpy.data.meshes.new('plane_34')
me_plane_34.from_pydata([(-0.5, -0.5, 0.0), (0.5, -0.5, 0.0), (-0.5, 0.5, 0.0), (0.5, 0.5, 0.0)], [], [(0, 1, 3, 2)])
_uv = me_plane_34.uv_layers.new(name='UVMap')
_uv.uv.foreach_set('vector', [0.0, 0.0, 1.0, 0.0, 1.0, 1.0, 0.0, 1.0])
me_plane_34.materials.append(mat_plane_34)
me_plane_34.use_remesh_preserve_volume = False
me_plane_34.use_remesh_preserve_attributes = False
me_plane_34.use_mirror_vertex_groups = False
me_plane_34.update()
me_plane_33 = bpy.data.meshes.new('plane_33')
me_plane_33.from_pydata([(-0.5, -0.5, 0.0), (0.5, -0.5, 0.0), (-0.5, 0.5, 0.0), (0.5, 0.5, 0.0)], [], [(0, 1, 3, 2)])
_uv = me_plane_33.uv_layers.new(name='UVMap')
_uv.uv.foreach_set('vector', [0.0, 0.0, 1.0, 0.0, 1.0, 1.0, 0.0, 1.0])
me_plane_33.materials.append(mat_plane_33)
me_plane_33.use_remesh_preserve_volume = False
me_plane_33.use_remesh_preserve_attributes = False
me_plane_33.use_mirror_vertex_groups = False
me_plane_33.update()
me_plane_32 = bpy.data.meshes.new('plane_32')
me_plane_32.from_pydata([(-0.5, -0.5, 0.0), (0.5, -0.5, 0.0), (-0.5, 0.5, 0.0), (0.5, 0.5, 0.0)], [], [(0, 1, 3, 2)])
_uv = me_plane_32.uv_layers.new(name='UVMap')
_uv.uv.foreach_set('vector', [0.0, 0.0, 1.0, 0.0, 1.0, 1.0, 0.0, 1.0])
me_plane_32.materials.append(mat_plane_32)
me_plane_32.use_remesh_preserve_volume = False
me_plane_32.use_remesh_preserve_attributes = False
me_plane_32.use_mirror_vertex_groups = False
me_plane_32.update()
me_plane_31 = bpy.data.meshes.new('plane_31')
me_plane_31.from_pydata([(-0.5, -0.5, 0.0), (0.5, -0.5, 0.0), (-0.5, 0.5, 0.0), (0.5, 0.5, 0.0)], [], [(0, 1, 3, 2)])
_uv = me_plane_31.uv_layers.new(name='UVMap')
_uv.uv.foreach_set('vector', [0.0, 0.0, 1.0, 0.0, 1.0, 1.0, 0.0, 1.0])
me_plane_31.materials.append(mat_plane_31)
me_plane_31.use_remesh_preserve_volume = False
me_plane_31.use_remesh_preserve_attributes = False
me_plane_31.use_mirror_vertex_groups = False
me_plane_31.update()
me_plane_30 = bpy.data.meshes.new('plane_30')
me_plane_30.from_pydata([(-0.5, -0.5, 0.0), (0.5, -0.5, 0.0), (-0.5, 0.5, 0.0), (0.5, 0.5, 0.0)], [], [(0, 1, 3, 2)])
_uv = me_plane_30.uv_layers.new(name='UVMap')
_uv.uv.foreach_set('vector', [0.0, 0.0, 1.0, 0.0, 1.0, 1.0, 0.0, 1.0])
me_plane_30.materials.append(mat_plane_30)
me_plane_30.use_remesh_preserve_volume = False
me_plane_30.use_remesh_preserve_attributes = False
me_plane_30.use_mirror_vertex_groups = False
me_plane_30.update()
me_plane_29 = bpy.data.meshes.new('plane_29')
me_plane_29.from_pydata([(-0.5, -0.5, 0.0), (0.5, -0.5, 0.0), (-0.5, 0.5, 0.0), (0.5, 0.5, 0.0)], [], [(0, 1, 3, 2)])
_uv = me_plane_29.uv_layers.new(name='UVMap')
_uv.uv.foreach_set('vector', [0.0, 0.0, 1.0, 0.0, 1.0, 1.0, 0.0, 1.0])
me_plane_29.materials.append(mat_plane_29)
me_plane_29.use_remesh_preserve_volume = False
me_plane_29.use_remesh_preserve_attributes = False
me_plane_29.use_mirror_vertex_groups = False
me_plane_29.update()
me_plane_28 = bpy.data.meshes.new('plane_28')
me_plane_28.from_pydata([(-0.5, -0.5, 0.0), (0.5, -0.5, 0.0), (-0.5, 0.5, 0.0), (0.5, 0.5, 0.0)], [], [(0, 1, 3, 2)])
_uv = me_plane_28.uv_layers.new(name='UVMap')
_uv.uv.foreach_set('vector', [0.0, 0.0, 1.0, 0.0, 1.0, 1.0, 0.0, 1.0])
me_plane_28.materials.append(mat_plane_28)
me_plane_28.use_remesh_preserve_volume = False
me_plane_28.use_remesh_preserve_attributes = False
me_plane_28.use_mirror_vertex_groups = False
me_plane_28.update()
me_plane_27 = bpy.data.meshes.new('plane_27')
me_plane_27.from_pydata([(-0.5, -0.5, 0.0), (0.5, -0.5, 0.0), (-0.5, 0.5, 0.0), (0.5, 0.5, 0.0)], [], [(0, 1, 3, 2)])
_uv = me_plane_27.uv_layers.new(name='UVMap')
_uv.uv.foreach_set('vector', [0.0, 0.0, 1.0, 0.0, 1.0, 1.0, 0.0, 1.0])
me_plane_27.materials.append(mat_plane_27)
me_plane_27.use_remesh_preserve_volume = False
me_plane_27.use_remesh_preserve_attributes = False
me_plane_27.use_mirror_vertex_groups = False
me_plane_27.update()
me_plane_26 = bpy.data.meshes.new('plane_26')
me_plane_26.from_pydata([(-0.5, -0.5, 0.0), (0.5, -0.5, 0.0), (-0.5, 0.5, 0.0), (0.5, 0.5, 0.0)], [], [(0, 1, 3, 2)])
_uv = me_plane_26.uv_layers.new(name='UVMap')
_uv.uv.foreach_set('vector', [0.0, 0.0, 1.0, 0.0, 1.0, 1.0, 0.0, 1.0])
me_plane_26.materials.append(mat_plane_26)
me_plane_26.use_remesh_preserve_volume = False
me_plane_26.use_remesh_preserve_attributes = False
me_plane_26.use_mirror_vertex_groups = False
me_plane_26.update()
me_plane_25 = bpy.data.meshes.new('plane_25')
me_plane_25.from_pydata([(-0.5, -0.5, 0.0), (0.5, -0.5, 0.0), (-0.5, 0.5, 0.0), (0.5, 0.5, 0.0)], [], [(0, 1, 3, 2)])
_uv = me_plane_25.uv_layers.new(name='UVMap')
_uv.uv.foreach_set('vector', [0.0, 0.0, 1.0, 0.0, 1.0, 1.0, 0.0, 1.0])
me_plane_25.materials.append(mat_plane_25)
me_plane_25.use_remesh_preserve_volume = False
me_plane_25.use_remesh_preserve_attributes = False
me_plane_25.use_mirror_vertex_groups = False
me_plane_25.update()
me_plane_24 = bpy.data.meshes.new('plane_24')
me_plane_24.from_pydata([(-0.5, -0.5, 0.0), (0.5, -0.5, 0.0), (-0.5, 0.5, 0.0), (0.5, 0.5, 0.0)], [], [(0, 1, 3, 2)])
_uv = me_plane_24.uv_layers.new(name='UVMap')
_uv.uv.foreach_set('vector', [0.0, 0.0, 1.0, 0.0, 1.0, 1.0, 0.0, 1.0])
me_plane_24.materials.append(mat_plane_24)
me_plane_24.use_remesh_preserve_volume = False
me_plane_24.use_remesh_preserve_attributes = False
me_plane_24.use_mirror_vertex_groups = False
me_plane_24.update()
me_plane_23 = bpy.data.meshes.new('plane_23')
me_plane_23.from_pydata([(-0.5, -0.5, 0.0), (0.5, -0.5, 0.0), (-0.5, 0.5, 0.0), (0.5, 0.5, 0.0)], [], [(0, 1, 3, 2)])
_uv = me_plane_23.uv_layers.new(name='UVMap')
_uv.uv.foreach_set('vector', [0.0, 0.0, 1.0, 0.0, 1.0, 1.0, 0.0, 1.0])
me_plane_23.materials.append(mat_plane_23)
me_plane_23.use_remesh_preserve_volume = False
me_plane_23.use_remesh_preserve_attributes = False
me_plane_23.use_mirror_vertex_groups = False
me_plane_23.update()
me_plane_22 = bpy.data.meshes.new('plane_22')
me_plane_22.from_pydata([(-0.5, -0.5, 0.0), (0.5, -0.5, 0.0), (-0.5, 0.5, 0.0), (0.5, 0.5, 0.0)], [], [(0, 1, 3, 2)])
_uv = me_plane_22.uv_layers.new(name='UVMap')
_uv.uv.foreach_set('vector', [0.0, 0.0, 1.0, 0.0, 1.0, 1.0, 0.0, 1.0])
me_plane_22.materials.append(mat_plane_22)
me_plane_22.use_remesh_preserve_volume = False
me_plane_22.use_remesh_preserve_attributes = False
me_plane_22.use_mirror_vertex_groups = False
me_plane_22.update()
me_plane_21 = bpy.data.meshes.new('plane_21')
me_plane_21.from_pydata([(-0.5, -0.5, 0.0), (0.5, -0.5, 0.0), (-0.5, 0.5, 0.0), (0.5, 0.5, 0.0)], [], [(0, 1, 3, 2)])
_uv = me_plane_21.uv_layers.new(name='UVMap')
_uv.uv.foreach_set('vector', [0.0, 0.0, 1.0, 0.0, 1.0, 1.0, 0.0, 1.0])
me_plane_21.materials.append(mat_plane_21)
me_plane_21.use_remesh_preserve_volume = False
me_plane_21.use_remesh_preserve_attributes = False
me_plane_21.use_mirror_vertex_groups = False
me_plane_21.update()
me_plane_20 = bpy.data.meshes.new('plane_20')
me_plane_20.from_pydata([(-0.5, -0.5, 0.0), (0.5, -0.5, 0.0), (-0.5, 0.5, 0.0), (0.5, 0.5, 0.0)], [], [(0, 1, 3, 2)])
_uv = me_plane_20.uv_layers.new(name='UVMap')
_uv.uv.foreach_set('vector', [0.0, 0.0, 1.0, 0.0, 1.0, 1.0, 0.0, 1.0])
me_plane_20.materials.append(mat_plane_20)
me_plane_20.use_remesh_preserve_volume = False
me_plane_20.use_remesh_preserve_attributes = False
me_plane_20.use_mirror_vertex_groups = False
me_plane_20.update()
me_plane_19 = bpy.data.meshes.new('plane_19')
me_plane_19.from_pydata([(-0.5, -0.5, 0.0), (0.5, -0.5, 0.0), (-0.5, 0.5, 0.0), (0.5, 0.5, 0.0)], [], [(0, 1, 3, 2)])
_uv = me_plane_19.uv_layers.new(name='UVMap')
_uv.uv.foreach_set('vector', [0.0, 0.0, 1.0, 0.0, 1.0, 1.0, 0.0, 1.0])
me_plane_19.materials.append(mat_plane_19)
me_plane_19.use_remesh_preserve_volume = False
me_plane_19.use_remesh_preserve_attributes = False
me_plane_19.use_mirror_vertex_groups = False
me_plane_19.update()
me_plane_18 = bpy.data.meshes.new('plane_18')
me_plane_18.from_pydata([(-0.5, -0.5, 0.0), (0.5, -0.5, 0.0), (-0.5, 0.5, 0.0), (0.5, 0.5, 0.0)], [], [(0, 1, 3, 2)])
_uv = me_plane_18.uv_layers.new(name='UVMap')
_uv.uv.foreach_set('vector', [0.0, 0.0, 1.0, 0.0, 1.0, 1.0, 0.0, 1.0])
me_plane_18.materials.append(mat_plane_18)
me_plane_18.use_remesh_preserve_volume = False
me_plane_18.use_remesh_preserve_attributes = False
me_plane_18.use_mirror_vertex_groups = False
me_plane_18.update()
me_plane_17 = bpy.data.meshes.new('plane_17')
me_plane_17.from_pydata([(-0.5, -0.5, 0.0), (0.5, -0.5, 0.0), (-0.5, 0.5, 0.0), (0.5, 0.5, 0.0)], [], [(0, 1, 3, 2)])
_uv = me_plane_17.uv_layers.new(name='UVMap')
_uv.uv.foreach_set('vector', [0.0, 0.0, 1.0, 0.0, 1.0, 1.0, 0.0, 1.0])
me_plane_17.materials.append(mat_plane_17)
me_plane_17.use_remesh_preserve_volume = False
me_plane_17.use_remesh_preserve_attributes = False
me_plane_17.use_mirror_vertex_groups = False
me_plane_17.update()
me_plane_16 = bpy.data.meshes.new('plane_16')
me_plane_16.from_pydata([(-0.5, -0.5, 0.0), (0.5, -0.5, 0.0), (-0.5, 0.5, 0.0), (0.5, 0.5, 0.0)], [], [(0, 1, 3, 2)])
_uv = me_plane_16.uv_layers.new(name='UVMap')
_uv.uv.foreach_set('vector', [0.0, 0.0, 1.0, 0.0, 1.0, 1.0, 0.0, 1.0])
me_plane_16.materials.append(mat_plane_16)
me_plane_16.use_remesh_preserve_volume = False
me_plane_16.use_remesh_preserve_attributes = False
me_plane_16.use_mirror_vertex_groups = False
me_plane_16.update()
me_plane_15 = bpy.data.meshes.new('plane_15')
me_plane_15.from_pydata([(-0.5, -0.5, 0.0), (0.5, -0.5, 0.0), (-0.5, 0.5, 0.0), (0.5, 0.5, 0.0)], [], [(0, 1, 3, 2)])
_uv = me_plane_15.uv_layers.new(name='UVMap')
_uv.uv.foreach_set('vector', [0.0, 0.0, 1.0, 0.0, 1.0, 1.0, 0.0, 1.0])
me_plane_15.materials.append(mat_plane_15)
me_plane_15.use_remesh_preserve_volume = False
me_plane_15.use_remesh_preserve_attributes = False
me_plane_15.use_mirror_vertex_groups = False
me_plane_15.update()
me_plane_14 = bpy.data.meshes.new('plane_14')
me_plane_14.from_pydata([(-0.5, -0.5, 0.0), (0.5, -0.5, 0.0), (-0.5, 0.5, 0.0), (0.5, 0.5, 0.0)], [], [(0, 1, 3, 2)])
_uv = me_plane_14.uv_layers.new(name='UVMap')
_uv.uv.foreach_set('vector', [0.0, 0.0, 1.0, 0.0, 1.0, 1.0, 0.0, 1.0])
me_plane_14.materials.append(mat_plane_14)
me_plane_14.use_remesh_preserve_volume = False
me_plane_14.use_remesh_preserve_attributes = False
me_plane_14.use_mirror_vertex_groups = False
me_plane_14.update()
me_plane_13 = bpy.data.meshes.new('plane_13')
me_plane_13.from_pydata([(-0.5, -0.5, 0.0), (0.5, -0.5, 0.0), (-0.5, 0.5, 0.0), (0.5, 0.5, 0.0)], [], [(0, 1, 3, 2)])
_uv = me_plane_13.uv_layers.new(name='UVMap')
_uv.uv.foreach_set('vector', [0.0, 0.0, 1.0, 0.0, 1.0, 1.0, 0.0, 1.0])
me_plane_13.materials.append(mat_plane_13)
me_plane_13.use_remesh_preserve_volume = False
me_plane_13.use_remesh_preserve_attributes = False
me_plane_13.use_mirror_vertex_groups = False
me_plane_13.update()
me_plane_12 = bpy.data.meshes.new('plane_12')
me_plane_12.from_pydata([(-0.5, -0.5, 0.0), (0.5, -0.5, 0.0), (-0.5, 0.5, 0.0), (0.5, 0.5, 0.0)], [], [(0, 1, 3, 2)])
_uv = me_plane_12.uv_layers.new(name='UVMap')
_uv.uv.foreach_set('vector', [0.0, 0.0, 1.0, 0.0, 1.0, 1.0, 0.0, 1.0])
me_plane_12.materials.append(mat_plane_12)
me_plane_12.use_remesh_preserve_volume = False
me_plane_12.use_remesh_preserve_attributes = False
me_plane_12.use_mirror_vertex_groups = False
me_plane_12.update()
me_plane_11 = bpy.data.meshes.new('plane_11')
me_plane_11.from_pydata([(-0.5, -0.5, 0.0), (0.5, -0.5, 0.0), (-0.5, 0.5, 0.0), (0.5, 0.5, 0.0)], [], [(0, 1, 3, 2)])
_uv = me_plane_11.uv_layers.new(name='UVMap')
_uv.uv.foreach_set('vector', [0.0, 0.0, 1.0, 0.0, 1.0, 1.0, 0.0, 1.0])
me_plane_11.materials.append(mat_plane_11)
me_plane_11.use_remesh_preserve_volume = False
me_plane_11.use_remesh_preserve_attributes = False
me_plane_11.use_mirror_vertex_groups = False
me_plane_11.update()
me_plane_10 = bpy.data.meshes.new('plane_10')
me_plane_10.from_pydata([(-0.5, -0.5, 0.0), (0.5, -0.5, 0.0), (-0.5, 0.5, 0.0), (0.5, 0.5, 0.0)], [], [(0, 1, 3, 2)])
_uv = me_plane_10.uv_layers.new(name='UVMap')
_uv.uv.foreach_set('vector', [0.0, 0.0, 1.0, 0.0, 1.0, 1.0, 0.0, 1.0])
me_plane_10.materials.append(mat_plane_10)
me_plane_10.use_remesh_preserve_volume = False
me_plane_10.use_remesh_preserve_attributes = False
me_plane_10.use_mirror_vertex_groups = False
me_plane_10.update()
me_plane_9 = bpy.data.meshes.new('plane_9')
me_plane_9.from_pydata([(-0.5, -0.5, 0.0), (0.5, -0.5, 0.0), (-0.5, 0.5, 0.0), (0.5, 0.5, 0.0)], [], [(0, 1, 3, 2)])
_uv = me_plane_9.uv_layers.new(name='UVMap')
_uv.uv.foreach_set('vector', [0.0, 0.0, 1.0, 0.0, 1.0, 1.0, 0.0, 1.0])
me_plane_9.materials.append(mat_plane_9)
me_plane_9.use_remesh_preserve_volume = False
me_plane_9.use_remesh_preserve_attributes = False
me_plane_9.use_mirror_vertex_groups = False
me_plane_9.update()
me_plane_8 = bpy.data.meshes.new('plane_8')
me_plane_8.from_pydata([(-0.5, -0.5, 0.0), (0.5, -0.5, 0.0), (-0.5, 0.5, 0.0), (0.5, 0.5, 0.0)], [], [(0, 1, 3, 2)])
_uv = me_plane_8.uv_layers.new(name='UVMap')
_uv.uv.foreach_set('vector', [0.0, 0.0, 1.0, 0.0, 1.0, 1.0, 0.0, 1.0])
me_plane_8.materials.append(mat_plane_8)
me_plane_8.use_remesh_preserve_volume = False
me_plane_8.use_remesh_preserve_attributes = False
me_plane_8.use_mirror_vertex_groups = False
me_plane_8.update()
me_plane_7 = bpy.data.meshes.new('plane_7')
me_plane_7.from_pydata([(-0.5, -0.5, 0.0), (0.5, -0.5, 0.0), (-0.5, 0.5, 0.0), (0.5, 0.5, 0.0)], [], [(0, 1, 3, 2)])
_uv = me_plane_7.uv_layers.new(name='UVMap')
_uv.uv.foreach_set('vector', [0.0, 0.0, 1.0, 0.0, 1.0, 1.0, 0.0, 1.0])
me_plane_7.materials.append(mat_plane_7)
me_plane_7.use_remesh_preserve_volume = False
me_plane_7.use_remesh_preserve_attributes = False
me_plane_7.use_mirror_vertex_groups = False
me_plane_7.update()
me_plane_6 = bpy.data.meshes.new('plane_6')
me_plane_6.from_pydata([(-0.5, -0.5, 0.0), (0.5, -0.5, 0.0), (-0.5, 0.5, 0.0), (0.5, 0.5, 0.0)], [], [(0, 1, 3, 2)])
_uv = me_plane_6.uv_layers.new(name='UVMap')
_uv.uv.foreach_set('vector', [0.0, 0.0, 1.0, 0.0, 1.0, 1.0, 0.0, 1.0])
me_plane_6.materials.append(mat_plane_6)
me_plane_6.use_remesh_preserve_volume = False
me_plane_6.use_remesh_preserve_attributes = False
me_plane_6.use_mirror_vertex_groups = False
me_plane_6.update()
me_plane_5 = bpy.data.meshes.new('plane_5')
me_plane_5.from_pydata([(-0.5, -0.5, 0.0), (0.5, -0.5, 0.0), (-0.5, 0.5, 0.0), (0.5, 0.5, 0.0)], [], [(0, 1, 3, 2)])
_uv = me_plane_5.uv_layers.new(name='UVMap')
_uv.uv.foreach_set('vector', [0.0, 0.0, 1.0, 0.0, 1.0, 1.0, 0.0, 1.0])
me_plane_5.materials.append(mat_plane_5)
me_plane_5.use_remesh_preserve_volume = False
me_plane_5.use_remesh_preserve_attributes = False
me_plane_5.use_mirror_vertex_groups = False
me_plane_5.update()
me_plane_4 = bpy.data.meshes.new('plane_4')
me_plane_4.from_pydata([(-0.5, -0.5, 0.0), (0.5, -0.5, 0.0), (-0.5, 0.5, 0.0), (0.5, 0.5, 0.0)], [], [(0, 1, 3, 2)])
_uv = me_plane_4.uv_layers.new(name='UVMap')
_uv.uv.foreach_set('vector', [0.0, 0.0, 1.0, 0.0, 1.0, 1.0, 0.0, 1.0])
me_plane_4.materials.append(mat_plane_4)
me_plane_4.use_remesh_preserve_volume = False
me_plane_4.use_remesh_preserve_attributes = False
me_plane_4.use_mirror_vertex_groups = False
me_plane_4.update()
me_plane_3 = bpy.data.meshes.new('plane_3')
me_plane_3.from_pydata([(-0.5, -0.5, 0.0), (0.5, -0.5, 0.0), (-0.5, 0.5, 0.0), (0.5, 0.5, 0.0)], [], [(0, 1, 3, 2)])
_uv = me_plane_3.uv_layers.new(name='UVMap')
_uv.uv.foreach_set('vector', [0.0, 0.0, 1.0, 0.0, 1.0, 1.0, 0.0, 1.0])
me_plane_3.materials.append(mat_plane_3)
me_plane_3.use_remesh_preserve_volume = False
me_plane_3.use_remesh_preserve_attributes = False
me_plane_3.use_mirror_vertex_groups = False
me_plane_3.update()
me_plane_2 = bpy.data.meshes.new('plane_2')
me_plane_2.from_pydata([(-0.5, -0.5, 0.0), (0.5, -0.5, 0.0), (-0.5, 0.5, 0.0), (0.5, 0.5, 0.0)], [], [(0, 1, 3, 2)])
_uv = me_plane_2.uv_layers.new(name='UVMap')
_uv.uv.foreach_set('vector', [0.0, 0.0, 1.0, 0.0, 1.0, 1.0, 0.0, 1.0])
me_plane_2.materials.append(mat_plane_2)
me_plane_2.use_remesh_preserve_volume = False
me_plane_2.use_remesh_preserve_attributes = False
me_plane_2.use_mirror_vertex_groups = False
me_plane_2.update()
me_plane_1 = bpy.data.meshes.new('plane_1')
me_plane_1.from_pydata([(-0.5, -0.5, 0.0), (0.5, -0.5, 0.0), (-0.5, 0.5, 0.0), (0.5, 0.5, 0.0)], [], [(0, 1, 3, 2)])
_uv = me_plane_1.uv_layers.new(name='UVMap')
_uv.uv.foreach_set('vector', [0.0, 0.0, 1.0, 0.0, 1.0, 1.0, 0.0, 1.0])
me_plane_1.materials.append(mat_plane_1)
me_plane_1.use_remesh_preserve_volume = False
me_plane_1.use_remesh_preserve_attributes = False
me_plane_1.use_mirror_vertex_groups = False
me_plane_1.update()
me_plane_0 = bpy.data.meshes.new('plane_0')
me_plane_0.from_pydata([(-0.5, -0.5, 0.0), (0.5, -0.5, 0.0), (-0.5, 0.5, 0.0), (0.5, 0.5, 0.0)], [], [(0, 1, 3, 2)])
_uv = me_plane_0.uv_layers.new(name='UVMap')
_uv.uv.foreach_set('vector', [0.0, 0.0, 1.0, 0.0, 1.0, 1.0, 0.0, 1.0])
me_plane_0.materials.append(mat_plane_0)
me_plane_0.use_remesh_preserve_volume = False
me_plane_0.use_remesh_preserve_attributes = False
me_plane_0.use_mirror_vertex_groups = False
me_plane_0.update()

# ---- objects
ob_torus = bpy.data.objects.new('Torus', me_torus)
ob_point = bpy.data.objects.new('Point', light_point)
ob_plane_35 = bpy.data.objects.new('plane_35', me_plane_35)
ob_plane_34 = bpy.data.objects.new('plane_34', me_plane_34)
ob_plane_33 = bpy.data.objects.new('plane_33', me_plane_33)
ob_plane_32 = bpy.data.objects.new('plane_32', me_plane_32)
ob_plane_31 = bpy.data.objects.new('plane_31', me_plane_31)
ob_plane_30 = bpy.data.objects.new('plane_30', me_plane_30)
ob_plane_29 = bpy.data.objects.new('plane_29', me_plane_29)
ob_plane_28 = bpy.data.objects.new('plane_28', me_plane_28)
ob_plane_27 = bpy.data.objects.new('plane_27', me_plane_27)
ob_plane_26 = bpy.data.objects.new('plane_26', me_plane_26)
ob_plane_25 = bpy.data.objects.new('plane_25', me_plane_25)
ob_plane_24 = bpy.data.objects.new('plane_24', me_plane_24)
ob_plane_23 = bpy.data.objects.new('plane_23', me_plane_23)
ob_plane_22 = bpy.data.objects.new('plane_22', me_plane_22)
ob_plane_21 = bpy.data.objects.new('plane_21', me_plane_21)
ob_plane_20 = bpy.data.objects.new('plane_20', me_plane_20)
ob_plane_19 = bpy.data.objects.new('plane_19', me_plane_19)
ob_plane_18 = bpy.data.objects.new('plane_18', me_plane_18)
ob_plane_17 = bpy.data.objects.new('plane_17', me_plane_17)
ob_plane_16 = bpy.data.objects.new('plane_16', me_plane_16)
ob_plane_15 = bpy.data.objects.new('plane_15', me_plane_15)
ob_plane_14 = bpy.data.objects.new('plane_14', me_plane_14)
ob_plane_13 = bpy.data.objects.new('plane_13', me_plane_13)
ob_plane_12 = bpy.data.objects.new('plane_12', me_plane_12)
ob_plane_11 = bpy.data.objects.new('plane_11', me_plane_11)
ob_plane_10 = bpy.data.objects.new('plane_10', me_plane_10)
ob_plane_9 = bpy.data.objects.new('plane_9', me_plane_9)
ob_plane_8 = bpy.data.objects.new('plane_8', me_plane_8)
ob_plane_7 = bpy.data.objects.new('plane_7', me_plane_7)
ob_plane_6 = bpy.data.objects.new('plane_6', me_plane_6)
ob_plane_5 = bpy.data.objects.new('plane_5', me_plane_5)
ob_plane_4 = bpy.data.objects.new('plane_4', me_plane_4)
ob_plane_3 = bpy.data.objects.new('plane_3', me_plane_3)
ob_plane_2 = bpy.data.objects.new('plane_2', me_plane_2)
ob_plane_1 = bpy.data.objects.new('plane_1', me_plane_1)
ob_plane_0 = bpy.data.objects.new('plane_0', me_plane_0)
ob_lamp = bpy.data.objects.new('Lamp', light_lamp)
ob_camera = bpy.data.objects.new('Camera', cam_camera)

# ---- transforms, parenting, visibility, modifiers, constraints
ob_torus.location = (0.1308, 0.01, 0.08)
ob_torus.rotation_euler = (1.571, 0.0, 0.0)
ob_torus.scale = (0.07571, 0.07571, 0.07571)
ob_torus.lineart.crease_threshold = 0.0
ob_point.location = (1.687, -1.59, 0.0)
ob_point.lineart.crease_threshold = 0.0
ob_plane_35.location = (0.0, 0.0, 0.0)
ob_plane_35.hide_viewport = True
ob_plane_35.hide_render = True
ob_plane_35.lineart.crease_threshold = 0.0
ob_plane_34.location = (0.0, 0.0, 0.0)
ob_plane_34.hide_viewport = True
ob_plane_34.hide_render = True
ob_plane_34.lineart.crease_threshold = 0.0
ob_plane_33.location = (0.0, 0.0, 0.0)
ob_plane_33.hide_viewport = True
ob_plane_33.hide_render = True
ob_plane_33.lineart.crease_threshold = 0.0
ob_plane_32.location = (0.0, 0.0, 0.0)
ob_plane_32.hide_viewport = True
ob_plane_32.hide_render = True
ob_plane_32.lineart.crease_threshold = 0.0
ob_plane_31.location = (0.0, 0.0, 0.0)
ob_plane_31.hide_viewport = True
ob_plane_31.hide_select = True
ob_plane_31.hide_render = True
ob_plane_31.lineart.crease_threshold = 0.0
ob_plane_30.location = (0.0, 0.0, 0.0)
ob_plane_30.hide_viewport = True
ob_plane_30.hide_render = True
ob_plane_30.lineart.crease_threshold = 0.0
ob_plane_29.location = (0.0, 0.0, 0.0)
ob_plane_29.hide_viewport = True
ob_plane_29.hide_render = True
ob_plane_29.lineart.crease_threshold = 0.0
ob_plane_28.location = (0.0, 0.0, 0.0)
ob_plane_28.hide_viewport = True
ob_plane_28.hide_render = True
ob_plane_28.lineart.crease_threshold = 0.0
ob_plane_27.location = (0.0, 0.0, 0.0)
ob_plane_27.hide_viewport = True
ob_plane_27.hide_render = True
ob_plane_27.lineart.crease_threshold = 0.0
ob_plane_26.location = (0.0, 0.0, 0.0)
ob_plane_26.hide_viewport = True
ob_plane_26.hide_render = True
ob_plane_26.lineart.crease_threshold = 0.0
ob_plane_25.location = (0.0, 0.0, 0.0)
ob_plane_25.hide_viewport = True
ob_plane_25.hide_render = True
ob_plane_25.lineart.crease_threshold = 0.0
ob_plane_24.location = (0.0, 0.0, 0.0)
ob_plane_24.hide_viewport = True
ob_plane_24.hide_render = True
ob_plane_24.lineart.crease_threshold = 0.0
ob_plane_23.location = (0.0, 0.0, 0.0)
ob_plane_23.hide_viewport = True
ob_plane_23.hide_render = True
ob_plane_23.lineart.crease_threshold = 0.0
ob_plane_22.location = (0.0, 0.0, 0.0)
ob_plane_22.hide_viewport = True
ob_plane_22.hide_render = True
ob_plane_22.lineart.crease_threshold = 0.0
ob_plane_21.location = (0.0, 0.0, 0.0)
ob_plane_21.hide_viewport = True
ob_plane_21.hide_render = True
ob_plane_21.lineart.crease_threshold = 0.0
ob_plane_20.location = (0.0, 0.0, 0.0)
ob_plane_20.hide_viewport = True
ob_plane_20.hide_render = True
ob_plane_20.lineart.crease_threshold = 0.0
ob_plane_19.location = (0.0, 0.0, 0.0)
ob_plane_19.hide_viewport = True
ob_plane_19.hide_render = True
ob_plane_19.lineart.crease_threshold = 0.0
ob_plane_18.location = (0.0, 0.0, 0.0)
ob_plane_18.hide_viewport = True
ob_plane_18.hide_render = True
ob_plane_18.lineart.crease_threshold = 0.0
ob_plane_17.location = (0.0, 0.0, 0.0)
ob_plane_17.hide_viewport = True
ob_plane_17.hide_render = True
ob_plane_17.lineart.crease_threshold = 0.0
ob_plane_16.location = (0.0, 0.0, 0.0)
ob_plane_16.hide_viewport = True
ob_plane_16.hide_render = True
ob_plane_16.lineart.crease_threshold = 0.0
ob_plane_15.location = (0.0, 0.0, 0.0)
ob_plane_15.hide_viewport = True
ob_plane_15.hide_render = True
ob_plane_15.lineart.crease_threshold = 0.0
ob_plane_14.location = (0.0, 0.0, 0.0)
ob_plane_14.hide_viewport = True
ob_plane_14.hide_render = True
ob_plane_14.lineart.crease_threshold = 0.0
ob_plane_13.location = (0.0, 0.0, 0.0)
ob_plane_13.hide_viewport = True
ob_plane_13.hide_render = True
ob_plane_13.lineart.crease_threshold = 0.0
ob_plane_12.location = (0.0, 0.0, 0.0)
ob_plane_12.hide_viewport = True
ob_plane_12.hide_render = True
ob_plane_12.lineart.crease_threshold = 0.0
ob_plane_11.location = (0.0, 0.0, 0.0)
ob_plane_11.hide_viewport = True
ob_plane_11.hide_render = True
ob_plane_11.lineart.crease_threshold = 0.0
ob_plane_10.location = (0.0, 0.0, 0.0)
ob_plane_10.hide_viewport = True
ob_plane_10.hide_render = True
ob_plane_10.lineart.crease_threshold = 0.0
ob_plane_9.location = (0.0, 0.0, 0.0)
ob_plane_9.hide_viewport = True
ob_plane_9.hide_render = True
ob_plane_9.lineart.crease_threshold = 0.0
ob_plane_8.location = (0.0, 0.0, 0.0)
ob_plane_8.hide_viewport = True
ob_plane_8.hide_render = True
ob_plane_8.lineart.crease_threshold = 0.0
ob_plane_7.location = (0.0, 0.0, 0.0)
ob_plane_7.hide_viewport = True
ob_plane_7.hide_render = True
ob_plane_7.lineart.crease_threshold = 0.0
ob_plane_6.location = (0.0, 0.0, 0.0)
ob_plane_6.hide_viewport = True
ob_plane_6.hide_render = True
ob_plane_6.lineart.crease_threshold = 0.0
ob_plane_5.location = (0.0, 0.0, 0.0)
ob_plane_5.hide_viewport = True
ob_plane_5.hide_render = True
ob_plane_5.lineart.crease_threshold = 0.0
ob_plane_4.location = (0.0, 0.0, 0.0)
ob_plane_4.hide_viewport = True
ob_plane_4.hide_render = True
ob_plane_4.lineart.crease_threshold = 0.0
ob_plane_3.location = (0.0, 0.0, 0.0)
ob_plane_3.hide_viewport = True
ob_plane_3.hide_render = True
ob_plane_3.lineart.crease_threshold = 0.0
ob_plane_2.location = (0.0, 0.0, 0.0)
ob_plane_2.hide_viewport = True
ob_plane_2.hide_render = True
ob_plane_2.lineart.crease_threshold = 0.0
ob_plane_1.location = (0.0, 0.0, 0.0)
ob_plane_1.hide_viewport = True
ob_plane_1.hide_render = True
ob_plane_1.lineart.crease_threshold = 0.0
ob_plane_0.location = (0.0, 0.0, 0.0)
ob_plane_0.lineart.crease_threshold = 0.0
ob_lamp.location = (1.15, -0.89, 2.76)
ob_lamp.rotation_euler = (0.6503, 0.05522, 1.866)
ob_lamp.lock_rotations_4d = False
ob_lamp.empty_display_type = 'ARROWS'
ob_lamp.color = (0.0, 0.0, 0.0, 0.0)
ob_lamp.lineart.crease_threshold = 0.0
ob_camera.location = (7.481, -6.508, 5.344)
ob_camera.rotation_euler = (1.109, 0.0, 0.8149)
ob_camera.lock_rotations_4d = False
ob_camera.empty_display_type = 'ARROWS'
ob_camera.color = (0.0, 0.0, 0.0, 0.0)
ob_camera.display_type = 'WIRE'
ob_camera.lineart.crease_threshold = 0.0

# ---- collection membership
col_collection_1.objects.link(ob_torus)
col_collection_1.objects.link(ob_point)
col_collection_1.objects.link(ob_plane_35)
col_collection_1.objects.link(ob_plane_34)
col_collection_1.objects.link(ob_plane_33)
col_collection_1.objects.link(ob_plane_32)
col_collection_1.objects.link(ob_plane_31)
col_collection_1.objects.link(ob_plane_30)
col_collection_1.objects.link(ob_plane_29)
col_collection_1.objects.link(ob_plane_28)
col_collection_1.objects.link(ob_plane_27)
col_collection_1.objects.link(ob_plane_26)
col_collection_1.objects.link(ob_plane_25)
col_collection_1.objects.link(ob_plane_24)
col_collection_1.objects.link(ob_plane_23)
col_collection_1.objects.link(ob_plane_22)
col_collection_1.objects.link(ob_plane_21)
col_collection_1.objects.link(ob_plane_20)
col_collection_1.objects.link(ob_plane_19)
col_collection_1.objects.link(ob_plane_18)
col_collection_1.objects.link(ob_plane_17)
col_collection_1.objects.link(ob_plane_16)
col_collection_1.objects.link(ob_plane_15)
col_collection_1.objects.link(ob_plane_14)
col_collection_1.objects.link(ob_plane_13)
col_collection_1.objects.link(ob_plane_12)
col_collection_1.objects.link(ob_plane_11)
col_collection_1.objects.link(ob_plane_10)
col_collection_1.objects.link(ob_plane_9)
col_collection_1.objects.link(ob_plane_8)
col_collection_1.objects.link(ob_plane_7)
col_collection_1.objects.link(ob_plane_6)
col_collection_1.objects.link(ob_plane_5)
col_collection_1.objects.link(ob_plane_4)
col_collection_1.objects.link(ob_plane_3)
col_collection_1.objects.link(ob_plane_2)
col_collection_1.objects.link(ob_plane_1)
col_collection_1.objects.link(ob_plane_0)
col_collection_1.objects.link(ob_lamp)
col_collection_1.objects.link(ob_camera)

# ---- scene / render settings (as saved in the file)
scene.camera = ob_camera
scene.frame_start = 0; scene.frame_end = 35; scene.frame_set(0)
scene.render.engine = 'BLENDER_EEVEE_NEXT'
scene.render.resolution_percentage = 50
scene.render.dither_intensity = 0.0
scene.cycles.use_denoising = False
scene.cycles.samples = 128
scene.cycles.sampling_pattern = 'TABULATED_SOBOL'
scene.cycles.light_sampling_threshold = 0.0
scene.cycles.use_adaptive_sampling = False
scene.cycles.use_light_tree = False
scene.cycles.blur_glossy = 0.0
scene.cycles.sample_clamp_indirect = 0.0
scene.view_settings.view_transform = 'Standard'
bpy.context.view_layer.update()
